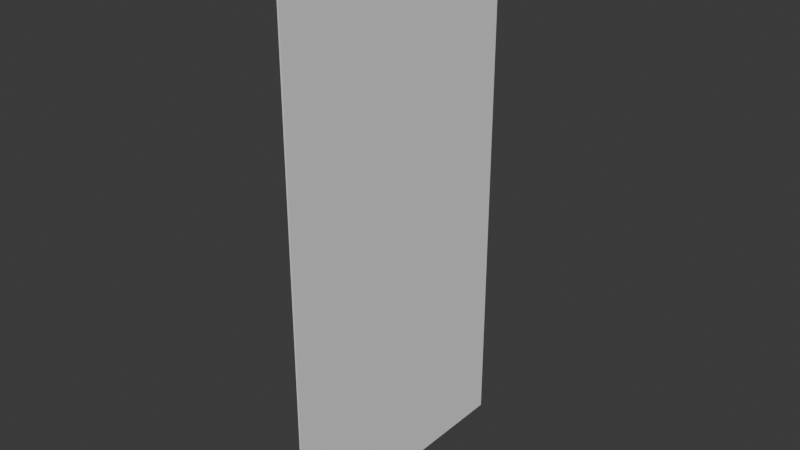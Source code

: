 # Source: single_paper_towels.blend  (saved by Blender 4.1.23; exported with 4.5.12 LTS)
import bpy
from mathutils import Matrix  # noqa: F401  (used for matrix-valued properties, if any)

bpy.ops.wm.read_factory_settings(use_empty=True)
scene = bpy.context.scene
scene.name = 'Scene'

# ---- collections
col_collection = bpy.data.collections.new('Collection'); scene.collection.children.link(col_collection)

# ---- world
world_world = bpy.data.worlds.new('World'); scene.world = world_world
world_world.use_nodes = True; world_world.node_tree.nodes.clear()
_N = world_world.node_tree.nodes; _L = world_world.node_tree.links
n0 = _N.new('ShaderNodeOutputWorld'); n0.name = 'World Output'; n0.location = (300, 300)
n1 = _N.new('ShaderNodeBackground'); n1.name = 'Background'; n1.location = (10, 300)
n1.inputs[0].default_value = (0.05088, 0.05088, 0.05088, 1.0)
_L.new(n1.outputs[0], n0.inputs[0])
n0.is_active_output = True
world_world.color = (0.05088, 0.05088, 0.05088)
world_world.use_sun_shadow = False
world_world.sun_shadow_jitter_overblur = 0.0

# ---- meshes
me_cube_001 = bpy.data.meshes.new('Cube.001')
me_cube_001.from_pydata([(-0.1205, -0.1205, -0.1205), (-0.1205, -0.1205, 0.1205), (-0.1205, 0.1205, -0.1205), (-0.1205, 0.1205, 0.1205), (0.1205, -0.1205, -0.1205), (0.1205, -0.1205, 0.1205), (0.1205, 0.1205, -0.1205), (0.1205, 0.1205, 0.1205)], [], [(0, 1, 3, 2), (2, 3, 7, 6), (6, 7, 5, 4), (4, 5, 1, 0), (2, 6, 4, 0), (7, 3, 1, 5)])
_uv = me_cube_001.uv_layers.new(name='UVMap')
_uv.uv.foreach_set('vector', [0.375, 0.0, 0.625, 0.0, 0.625, 0.25, 0.375, 0.25, 0.375, 0.25, 0.625, 0.25, 0.625, 0.5, 0.375, 0.5, 0.375, 0.5, 0.625, 0.5, 0.625, 0.75, 0.375, 0.75, 0.375, 0.75, 0.625, 0.75, 0.625, 1.0, 0.375, 1.0, 0.125, 0.5, 0.375, 0.5, 0.375, 0.75, 0.125, 0.75, 0.625, 0.5, 0.875, 0.5, 0.875, 0.75, 0.625, 0.75])
me_cube_001.update()

# ---- objects
ob_cube = bpy.data.objects.new('Cube', me_cube_001)

# ---- transforms, parenting, visibility, modifiers, constraints
ob_cube.location = (0.0, 0.0, 0.12)
ob_cube.scale = (0.002753, 0.5, 1.0)

# ---- collection membership
col_collection.objects.link(ob_cube)

# ---- scene / render settings (as saved in the file)
scene.frame_start = 1; scene.frame_end = 250; scene.frame_set(1)
scene.render.engine = 'BLENDER_EEVEE_NEXT'
scene.cycles.sampling_pattern = 'TABULATED_SOBOL'
scene.eevee.ray_tracing_options.trace_max_roughness = 0.0
bpy.context.view_layer.update()

# ---- added for rendering (the .blend has no active camera and no usable light): camera, sun
cam_auto = bpy.data.cameras.new('AutoCamera')
cam_auto.lens = 50.0
cam_auto.sensor_width = 36.0
cam_auto.clip_end = 1000.0
ob_auto_camera = bpy.data.objects.new('AutoCamera', cam_auto)
scene.collection.objects.link(ob_auto_camera)
ob_auto_camera.location = (0.249299, -0.299159, 0.319439)
ob_auto_camera.rotation_euler = (1.09748, -7.21219e-08, 0.694738)
scene.camera = ob_auto_camera
light_auto_sun = bpy.data.lights.new('AutoSun', 'SUN')
light_auto_sun.energy = 3.0
light_auto_sun.angle = 0.0523599
ob_auto_sun = bpy.data.objects.new('AutoSun', light_auto_sun)
scene.collection.objects.link(ob_auto_sun)
ob_auto_sun.rotation_euler = (0.872665, 0.174533, 0.523599)
bpy.context.view_layer.update()

